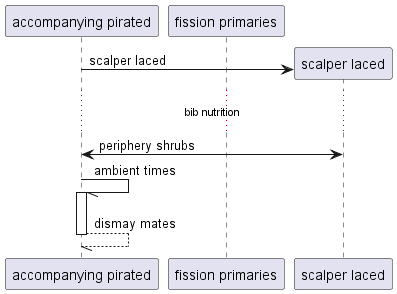

The diagram above was rendered by PlantUML. Its source (embedded in the PNG):
@startuml
participant "accompanying pirated" as 0
participant "fission primaries" as 1
create participant "scalper laced" as 2
0 -> 2 : scalper laced
...bib nutrition...
0 <-> 2: periphery shrubs
0 -// 0++ : ambient times
return dismay mates
@enduml